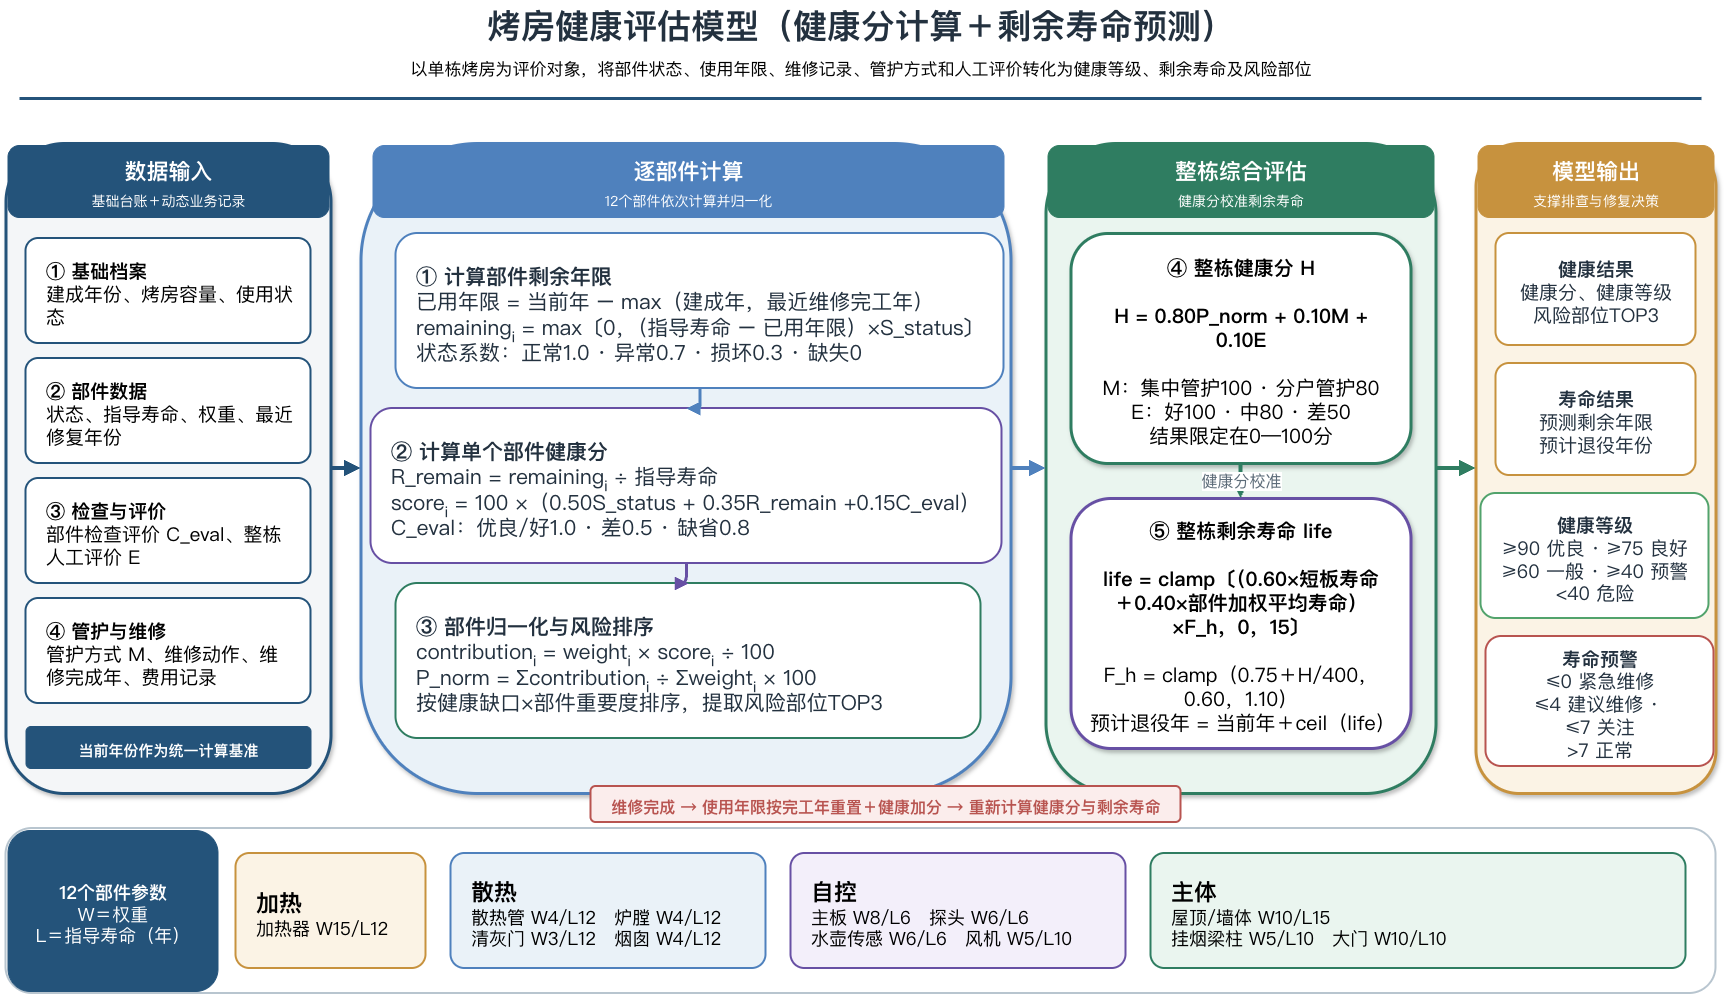

The diagram above was exported from draw.io. Its source (the exported page's mxGraphModel, read from the mxfile embedded in the PNG):
<mxGraphModel dx="1778" dy="1036" grid="1" gridSize="10" guides="1" tooltips="1" connect="1" arrows="1" fold="1" page="1" pageScale="1" pageWidth="1800" pageHeight="1050" background="#FFFFFF" math="0" shadow="0">
  <root>
    <mxCell id="0" />
    <mxCell id="1" parent="0" />
    <mxCell id="2" parent="1" style="text;html=1;strokeColor=none;fillColor=none;fontColor=#23313F;fontSize=34;fontFamily=Microsoft YaHei;fontStyle=1;align=center;verticalAlign=middle;whiteSpace=wrap;rounded=0;" value="烤房健康评估模型（健康分计算＋剩余寿命预测）" vertex="1">
      <mxGeometry height="52" width="1680" x="60" y="22" as="geometry" />
    </mxCell>
    <mxCell id="3" parent="1" style="text;html=1;strokeColor=none;fillColor=none;fontColor=#000000;fontSize=17;fontFamily=Microsoft YaHei;fontStyle=0;align=center;verticalAlign=middle;whiteSpace=wrap;rounded=0;" value="以单栋烤房为评价对象，将部件状态、使用年限、维修记录、管护方式和人工评价转化为健康等级、剩余寿命及风险部位" vertex="1">
      <mxGeometry height="30" width="1680" x="60" y="76" as="geometry" />
    </mxCell>
    <mxCell id="4" parent="1" style="whiteSpace=wrap;html=1;rounded=0;arcSize=0;fillColor=#24537A;strokeColor=#24537A;strokeWidth=2;fontColor=#23313F;fontSize=20;fontFamily=Microsoft YaHei;fontStyle=0;align=center;verticalAlign=middle;spacing=10;spacingLeft=10;spacingRight=10;spacingTop=6;dashed=0;shadow=0;opacity=100;" value="" vertex="1">
      <mxGeometry height="1" width="1680" x="60" y="120" as="geometry" />
    </mxCell>
    <mxCell id="5" parent="1" style="whiteSpace=wrap;html=1;rounded=1;arcSize=18;fillColor=#F4F6F8;strokeColor=#24537A;strokeWidth=3;fontColor=#23313F;fontSize=20;fontFamily=Microsoft YaHei;fontStyle=0;align=center;verticalAlign=middle;spacing=10;spacingLeft=10;spacingRight=10;spacingTop=6;dashed=0;shadow=1;opacity=100;" value="" vertex="1">
      <mxGeometry height="650" width="325" x="45" y="165" as="geometry" />
    </mxCell>
    <mxCell id="6" parent="1" style="whiteSpace=wrap;html=1;rounded=1;arcSize=18;fillColor=#EAF2F8;strokeColor=#4F81BD;strokeWidth=3;fontColor=#23313F;fontSize=20;fontFamily=Microsoft YaHei;fontStyle=0;align=center;verticalAlign=middle;spacing=10;spacingLeft=10;spacingRight=10;spacingTop=6;dashed=0;shadow=1;opacity=100;" value="" vertex="1">
      <mxGeometry height="650" width="650" x="400" y="165" as="geometry" />
    </mxCell>
    <mxCell id="7" parent="1" style="whiteSpace=wrap;html=1;rounded=1;arcSize=18;fillColor=#EAF5EF;strokeColor=#2F7D61;strokeWidth=3;fontColor=#23313F;fontSize=20;fontFamily=Microsoft YaHei;fontStyle=0;align=center;verticalAlign=middle;spacing=10;spacingLeft=10;spacingRight=10;spacingTop=6;dashed=0;shadow=1;opacity=100;" value="" vertex="1">
      <mxGeometry height="650" width="390" x="1085" y="165" as="geometry" />
    </mxCell>
    <mxCell id="8" parent="1" style="whiteSpace=wrap;html=1;rounded=1;arcSize=18;fillColor=#FBF3E5;strokeColor=#C7923E;strokeWidth=3;fontColor=#23313F;fontSize=20;fontFamily=Microsoft YaHei;fontStyle=0;align=center;verticalAlign=middle;spacing=10;spacingLeft=10;spacingRight=10;spacingTop=6;dashed=0;shadow=1;opacity=100;" value="" vertex="1">
      <mxGeometry height="650" width="240" x="1515" y="165" as="geometry" />
    </mxCell>
    <mxCell id="9" edge="1" parent="1" source="5" style="edgeStyle=orthogonalEdgeStyle;rounded=1;orthogonalLoop=1;jettySize=auto;html=1;strokeColor=#24537A;strokeWidth=4;dashed=0;endArrow=block;endFill=1;fontFamily=Microsoft YaHei;fontSize=16;fontColor=#5C6B78;labelBackgroundColor=#FFFFFF;" target="6" value="">
      <mxGeometry relative="1" as="geometry" />
    </mxCell>
    <mxCell id="10" edge="1" parent="1" source="6" style="edgeStyle=orthogonalEdgeStyle;rounded=1;orthogonalLoop=1;jettySize=auto;html=1;strokeColor=#4F81BD;strokeWidth=4;dashed=0;endArrow=block;endFill=1;fontFamily=Microsoft YaHei;fontSize=16;fontColor=#5C6B78;labelBackgroundColor=#FFFFFF;" target="7" value="">
      <mxGeometry relative="1" as="geometry" />
    </mxCell>
    <mxCell id="11" edge="1" parent="1" source="7" style="edgeStyle=orthogonalEdgeStyle;rounded=1;orthogonalLoop=1;jettySize=auto;html=1;strokeColor=#2F7D61;strokeWidth=4;dashed=0;endArrow=block;endFill=1;fontFamily=Microsoft YaHei;fontSize=16;fontColor=#5C6B78;labelBackgroundColor=#FFFFFF;" target="8" value="">
      <mxGeometry relative="1" as="geometry" />
    </mxCell>
    <mxCell id="12" parent="1" style="whiteSpace=wrap;html=1;rounded=1;arcSize=16;fillColor=#24537A;strokeColor=#24537A;strokeWidth=1;fontColor=#FFFFFF;fontSize=22;fontFamily=Microsoft YaHei;fontStyle=0;align=center;verticalAlign=middle;spacing=10;spacingLeft=10;spacingRight=10;spacingTop=6;dashed=0;shadow=0;opacity=100;" value="&lt;b&gt;数据输入&lt;/b&gt;&lt;br&gt;&lt;span style=&quot;font-size:14px&quot;&gt;基础台账＋动态业务记录&lt;/span&gt;" vertex="1">
      <mxGeometry height="72" width="321" x="47" y="167" as="geometry" />
    </mxCell>
    <mxCell id="13" parent="1" style="whiteSpace=wrap;html=1;rounded=1;arcSize=16;fillColor=#4F81BD;strokeColor=#4F81BD;strokeWidth=1;fontColor=#FFFFFF;fontSize=22;fontFamily=Microsoft YaHei;fontStyle=0;align=center;verticalAlign=middle;spacing=10;spacingLeft=10;spacingRight=10;spacingTop=6;dashed=0;shadow=0;opacity=100;" value="&lt;b&gt;逐部件计算&lt;/b&gt;&lt;br&gt;&lt;span style=&quot;font-size:14px&quot;&gt;12个部件依次计算并归一化&lt;/span&gt;" vertex="1">
      <mxGeometry height="72" width="631" x="412" y="167" as="geometry" />
    </mxCell>
    <mxCell id="14" parent="1" style="whiteSpace=wrap;html=1;rounded=1;arcSize=16;fillColor=#2F7D61;strokeColor=#2F7D61;strokeWidth=1;fontColor=#FFFFFF;fontSize=22;fontFamily=Microsoft YaHei;fontStyle=0;align=center;verticalAlign=middle;spacing=10;spacingLeft=10;spacingRight=10;spacingTop=6;dashed=0;shadow=0;opacity=100;" value="&lt;b&gt;整栋综合评估&lt;/b&gt;&lt;br&gt;&lt;span style=&quot;font-size:14px&quot;&gt;健康分校准剩余寿命&lt;/span&gt;" vertex="1">
      <mxGeometry height="72" width="386" x="1087" y="167" as="geometry" />
    </mxCell>
    <mxCell id="15" parent="1" style="whiteSpace=wrap;html=1;rounded=1;arcSize=16;fillColor=#C7923E;strokeColor=#C7923E;strokeWidth=1;fontColor=#FFFFFF;fontSize=22;fontFamily=Microsoft YaHei;fontStyle=0;align=center;verticalAlign=middle;spacing=10;spacingLeft=10;spacingRight=10;spacingTop=6;dashed=0;shadow=0;opacity=100;" value="&lt;b&gt;模型输出&lt;/b&gt;&lt;br&gt;&lt;span style=&quot;font-size:14px&quot;&gt;支撑排查与修复决策&lt;/span&gt;" vertex="1">
      <mxGeometry height="72" width="236" x="1517" y="167" as="geometry" />
    </mxCell>
    <mxCell id="16" parent="1" style="whiteSpace=wrap;html=1;rounded=1;arcSize=12;fillColor=#FFFFFF;strokeColor=#24537A;strokeWidth=2;fontColor=#000000;fontSize=19;fontFamily=Microsoft YaHei;fontStyle=0;align=left;verticalAlign=middle;spacing=10;spacingLeft=10;spacingRight=10;spacingTop=6;dashed=0;shadow=0;opacity=100;" value="&lt;b&gt;① 基础档案&lt;/b&gt;&lt;br&gt;&lt;span style=&quot;&quot;&gt;建成年份、烤房容量、使用状态&lt;/span&gt;" vertex="1">
      <mxGeometry height="105" width="285" x="65" y="260" as="geometry" />
    </mxCell>
    <mxCell id="17" parent="1" style="whiteSpace=wrap;html=1;rounded=1;arcSize=12;fillColor=#FFFFFF;strokeColor=#24537A;strokeWidth=2;fontColor=#000000;fontSize=19;fontFamily=Microsoft YaHei;fontStyle=0;align=left;verticalAlign=middle;spacing=10;spacingLeft=10;spacingRight=10;spacingTop=6;dashed=0;shadow=0;opacity=100;" value="&lt;b&gt;② 部件数据&lt;/b&gt;&lt;br&gt;&lt;span style=&quot;&quot;&gt;状态、指导寿命、权重、最近修复年份&lt;/span&gt;" vertex="1">
      <mxGeometry height="105" width="285" x="65" y="380" as="geometry" />
    </mxCell>
    <mxCell id="18" parent="1" style="whiteSpace=wrap;html=1;rounded=1;arcSize=12;fillColor=#FFFFFF;strokeColor=#24537A;strokeWidth=2;fontColor=#000000;fontSize=19;fontFamily=Microsoft YaHei;fontStyle=0;align=left;verticalAlign=middle;spacing=10;spacingLeft=10;spacingRight=10;spacingTop=6;dashed=0;shadow=0;opacity=100;" value="&lt;b&gt;③ 检查与评价&lt;/b&gt;&lt;br&gt;&lt;span style=&quot;&quot;&gt;部件检查评价 C_eval、整栋人工评价 E&lt;/span&gt;" vertex="1">
      <mxGeometry height="105" width="285" x="65" y="500" as="geometry" />
    </mxCell>
    <mxCell id="19" parent="1" style="whiteSpace=wrap;html=1;rounded=1;arcSize=12;fillColor=#FFFFFF;strokeColor=#24537A;strokeWidth=2;fontColor=#000000;fontSize=19;fontFamily=Microsoft YaHei;fontStyle=0;align=left;verticalAlign=middle;spacing=10;spacingLeft=10;spacingRight=10;spacingTop=6;dashed=0;shadow=0;opacity=100;" value="&lt;b&gt;④ 管护与维修&lt;/b&gt;&lt;br&gt;&lt;span style=&quot;&quot;&gt;管护方式 M、维修动作、维修完成年、费用记录&lt;/span&gt;" vertex="1">
      <mxGeometry height="105" width="285" x="65" y="620" as="geometry" />
    </mxCell>
    <mxCell id="20" parent="1" style="whiteSpace=wrap;html=1;rounded=1;arcSize=12;fillColor=#24537A;strokeColor=#24537A;strokeWidth=1;fontColor=#FFFFFF;fontSize=15;fontFamily=Microsoft YaHei;fontStyle=1;align=center;verticalAlign=middle;spacing=10;spacingLeft=10;spacingRight=10;spacingTop=6;dashed=0;shadow=0;opacity=100;" value="当前年份作为统一计算基准" vertex="1">
      <mxGeometry height="42" width="285" x="65" y="748" as="geometry" />
    </mxCell>
    <mxCell id="21" parent="1" style="whiteSpace=wrap;html=1;rounded=1;arcSize=14;fillColor=#FFFFFF;strokeColor=#4F81BD;strokeWidth=2;fontColor=#23313F;fontSize=21;fontFamily=Microsoft YaHei;fontStyle=0;align=left;verticalAlign=middle;spacing=10;spacingLeft=10;spacingRight=10;spacingTop=6;dashed=0;shadow=0;opacity=100;" value="&lt;b&gt;① 计算部件剩余年限&lt;/b&gt;&lt;br&gt;&lt;span style=&quot;color: rgb(35, 49, 63);&quot;&gt;已用年限 = 当前年 − max（建成年，最近维修完工年）&lt;br&gt;remainingᵢ = max〔0，（指导寿命 − 已用年限）×S_status〕&lt;br&gt;状态系数：正常1.0 · 异常0.7 · 损坏0.3 · 缺失0&lt;/span&gt;" vertex="1">
      <mxGeometry height="155" width="608" x="435" y="255" as="geometry" />
    </mxCell>
    <mxCell id="22" parent="1" style="whiteSpace=wrap;html=1;rounded=1;arcSize=14;fillColor=#FFFFFF;strokeColor=#6750A4;strokeWidth=2;fontColor=#23313F;fontSize=21;fontFamily=Microsoft YaHei;fontStyle=0;align=left;verticalAlign=middle;spacing=10;spacingLeft=10;spacingRight=10;spacingTop=6;dashed=0;shadow=0;opacity=100;" value="&lt;b&gt;② 计算单个部件健康分&lt;/b&gt;&lt;br&gt;&lt;span style=&quot;color: rgb(35, 49, 63);&quot;&gt;R_remain = remainingᵢ ÷ 指导寿命&lt;br&gt;scoreᵢ = 100 ×（0.50S_status + 0.35R_remain +0.15C_eval）&lt;br&gt;C_eval：优良/好1.0 · 差0.5 · 缺省0.8&lt;/span&gt;" vertex="1">
      <mxGeometry height="155" width="631" x="410" y="430" as="geometry" />
    </mxCell>
    <mxCell id="23" parent="1" style="whiteSpace=wrap;html=1;rounded=1;arcSize=14;fillColor=#FFFFFF;strokeColor=#2F7D61;strokeWidth=2;fontColor=#23313F;fontSize=21;fontFamily=Microsoft YaHei;fontStyle=0;align=left;verticalAlign=middle;spacing=10;spacingLeft=10;spacingRight=10;spacingTop=6;dashed=0;shadow=0;opacity=100;" value="&lt;b&gt;③ 部件归一化与风险排序&lt;/b&gt;&lt;br&gt;&lt;span style=&quot;color: rgb(35, 49, 63);&quot;&gt;contributionᵢ = weightᵢ × scoreᵢ ÷ 100&lt;br&gt;P_norm = Σcontributionᵢ ÷ Σweightᵢ × 100&lt;br&gt;按健康缺口×部件重要度排序，提取风险部位TOP3&lt;/span&gt;" vertex="1">
      <mxGeometry height="155" width="585" x="435" y="605" as="geometry" />
    </mxCell>
    <mxCell id="24" edge="1" parent="1" source="21" style="edgeStyle=orthogonalEdgeStyle;rounded=1;orthogonalLoop=1;jettySize=auto;html=1;strokeColor=#4F81BD;strokeWidth=3;dashed=0;endArrow=block;endFill=1;fontFamily=Microsoft YaHei;fontSize=16;fontColor=#5C6B78;labelBackgroundColor=#FFFFFF;" target="22" value="">
      <mxGeometry relative="1" as="geometry" />
    </mxCell>
    <mxCell id="25" edge="1" parent="1" source="22" style="edgeStyle=orthogonalEdgeStyle;rounded=1;orthogonalLoop=1;jettySize=auto;html=1;strokeColor=#6750A4;strokeWidth=3;dashed=0;endArrow=block;endFill=1;fontFamily=Microsoft YaHei;fontSize=16;fontColor=#5C6B78;labelBackgroundColor=#FFFFFF;" target="23" value="">
      <mxGeometry relative="1" as="geometry" />
    </mxCell>
    <mxCell id="26" parent="1" style="whiteSpace=wrap;html=1;rounded=1;arcSize=16;fillColor=#FFFFFF;strokeColor=#2F7D61;strokeWidth=3;fontColor=default;fontSize=20;fontFamily=Microsoft YaHei;fontStyle=0;align=center;verticalAlign=middle;spacing=10;spacingLeft=10;spacingRight=10;spacingTop=6;dashed=0;shadow=1;opacity=100;" value="&lt;b&gt;&lt;span&gt;④ 整栋健康分 H&lt;/span&gt;&lt;/b&gt;&lt;br&gt;&lt;br&gt;&lt;span&gt;&lt;b&gt;H = 0.80P_norm + 0.10M + 0.10E&lt;/b&gt;&lt;/span&gt;&lt;br&gt;&lt;br&gt;&lt;span style=&quot;&quot;&gt;M：集中管护100 · 分户管护80&lt;br&gt;E：好100 · 中80 · 差50&lt;br&gt;结果限定在0—100分&lt;/span&gt;" vertex="1">
      <mxGeometry height="230" width="340" x="1110" y="255" as="geometry" />
    </mxCell>
    <mxCell id="27" parent="1" style="whiteSpace=wrap;html=1;rounded=1;arcSize=16;fillColor=#FFFFFF;strokeColor=#6750A4;strokeWidth=3;fontColor=default;fontSize=20;fontFamily=Microsoft YaHei;fontStyle=0;align=center;verticalAlign=middle;spacing=10;spacingLeft=10;spacingRight=10;spacingTop=6;dashed=0;shadow=1;opacity=100;" value="&lt;b&gt;&lt;span&gt;⑤ 整栋剩余寿命 life&lt;/span&gt;&lt;/b&gt;&lt;br&gt;&lt;br&gt;&lt;span&gt;&lt;b&gt;life = clamp〔（0.60×短板寿命&lt;br&gt;＋0.40×部件加权平均寿命）×F_h，0，15〕&lt;/b&gt;&lt;/span&gt;&lt;br&gt;&lt;br&gt;&lt;span style=&quot;&quot;&gt;F_h = clamp（0.75＋H/400，0.60，1.10）&lt;br&gt;预计退役年 = 当前年＋ceil（life）&lt;/span&gt;" vertex="1">
      <mxGeometry height="250" width="340" x="1110" y="520" as="geometry" />
    </mxCell>
    <mxCell id="28" edge="1" parent="1" source="26" style="edgeStyle=orthogonalEdgeStyle;rounded=1;orthogonalLoop=1;jettySize=auto;html=1;strokeColor=#2F7D61;strokeWidth=4;dashed=0;endArrow=block;endFill=1;fontFamily=Microsoft YaHei;fontSize=16;fontColor=#5C6B78;labelBackgroundColor=#FFFFFF;" target="27" value="健康分校准">
      <mxGeometry relative="1" as="geometry" />
    </mxCell>
    <mxCell id="29" parent="1" style="whiteSpace=wrap;html=1;rounded=1;arcSize=12;fillColor=#FFFFFF;strokeColor=#C7923E;strokeWidth=2;fontColor=#23313F;fontSize=19;fontFamily=Microsoft YaHei;fontStyle=0;align=center;verticalAlign=middle;spacing=10;spacingLeft=10;spacingRight=10;spacingTop=6;dashed=0;shadow=0;opacity=100;" value="&lt;b&gt;健康结果&lt;/b&gt;&lt;br&gt;&lt;span&gt;健康分、健康等级&lt;br&gt;风险部位TOP3&lt;/span&gt;" vertex="1">
      <mxGeometry height="112" width="200" x="1535" y="255" as="geometry" />
    </mxCell>
    <mxCell id="30" parent="1" style="whiteSpace=wrap;html=1;rounded=1;arcSize=12;fillColor=#FFFFFF;strokeColor=#C7923E;strokeWidth=2;fontColor=#23313F;fontSize=19;fontFamily=Microsoft YaHei;fontStyle=0;align=center;verticalAlign=middle;spacing=10;spacingLeft=10;spacingRight=10;spacingTop=6;dashed=0;shadow=0;opacity=100;" value="&lt;b&gt;寿命结果&lt;/b&gt;&lt;br&gt;&lt;span&gt;预测剩余年限&lt;br&gt;预计退役年份&lt;/span&gt;" vertex="1">
      <mxGeometry height="112" width="200" x="1535" y="385" as="geometry" />
    </mxCell>
    <mxCell id="31" parent="1" style="whiteSpace=wrap;html=1;rounded=1;arcSize=12;fillColor=#FFFFFF;strokeColor=#52A36C;strokeWidth=2;fontColor=#23313F;fontSize=19;fontFamily=Microsoft YaHei;fontStyle=0;align=center;verticalAlign=middle;spacing=10;spacingLeft=10;spacingRight=10;spacingTop=6;dashed=0;shadow=0;opacity=100;" value="&lt;b&gt;健康等级&lt;/b&gt;&lt;br&gt;&lt;span&gt;≥90 优良 · ≥75 良好&lt;br&gt;≥60 一般 · ≥40 预警&lt;br&gt;&amp;lt;40 危险&lt;/span&gt;" vertex="1">
      <mxGeometry height="125" width="228" x="1520" y="515" as="geometry" />
    </mxCell>
    <mxCell id="32" parent="1" style="whiteSpace=wrap;html=1;rounded=1;arcSize=12;fillColor=#FFFFFF;strokeColor=#B85450;strokeWidth=2;fontColor=#23313F;fontSize=19;fontFamily=Microsoft YaHei;fontStyle=0;align=center;verticalAlign=middle;spacing=10;spacingLeft=10;spacingRight=10;spacingTop=6;dashed=0;shadow=0;opacity=100;" value="&lt;b&gt;寿命预警&lt;/b&gt;&lt;br&gt;&lt;span&gt;≤0 紧急维修&lt;br&gt;≤4 建议维修 ·&amp;nbsp;&lt;/span&gt;&lt;div&gt;&lt;span&gt;≤7 关注&lt;br&gt;&amp;gt;7 正常&lt;/span&gt;&lt;/div&gt;" vertex="1">
      <mxGeometry height="130" width="228" x="1525" y="658" as="geometry" />
    </mxCell>
    <mxCell id="33" parent="1" style="whiteSpace=wrap;html=1;rounded=1;arcSize=16;fillColor=#FFFFFF;strokeColor=#B8C5CF;strokeWidth=2;fontColor=#000000;fontSize=18;fontFamily=Microsoft YaHei;fontStyle=0;align=center;verticalAlign=middle;spacing=10;spacingLeft=10;spacingRight=10;spacingTop=6;dashed=0;shadow=0;opacity=100;" value="" vertex="1">
      <mxGeometry height="165" width="1710" x="45" y="850" as="geometry" />
    </mxCell>
    <mxCell id="34" parent="1" style="whiteSpace=wrap;html=1;rounded=1;arcSize=14;fillColor=#24537A;strokeColor=#24537A;strokeWidth=1;fontColor=#FFFFFF;fontSize=18;fontFamily=Microsoft YaHei;fontStyle=0;align=center;verticalAlign=middle;spacing=10;spacingLeft=10;spacingRight=10;spacingTop=6;dashed=0;shadow=0;opacity=100;" value="&lt;b&gt;12个部件参数&lt;/b&gt;&lt;br&gt;&lt;span&gt;W＝权重&lt;br&gt;L＝指导寿命（年）&lt;/span&gt;" vertex="1">
      <mxGeometry height="161" width="210" x="47" y="852" as="geometry" />
    </mxCell>
    <mxCell id="35" parent="1" style="whiteSpace=wrap;html=1;rounded=1;arcSize=12;fillColor=#FBF3E5;strokeColor=#C7923E;strokeWidth=2;fontColor=#000000;fontSize=18;fontFamily=Microsoft YaHei;fontStyle=0;align=left;verticalAlign=middle;spacing=10;spacingLeft=10;spacingRight=10;spacingTop=6;dashed=0;shadow=0;opacity=100;" value="&lt;b&gt;&lt;font style=&quot;font-size: 23px;&quot;&gt;加热&lt;/font&gt;&lt;/b&gt;&lt;br&gt;&lt;span style=&quot;&quot;&gt;加热器 W15/L12&lt;/span&gt;" vertex="1">
      <mxGeometry height="115" width="190" x="275" y="875" as="geometry" />
    </mxCell>
    <mxCell id="36" parent="1" style="whiteSpace=wrap;html=1;rounded=1;arcSize=12;fillColor=#EAF2F8;strokeColor=#4F81BD;strokeWidth=2;fontColor=#000000;fontSize=18;fontFamily=Microsoft YaHei;fontStyle=0;align=left;verticalAlign=middle;spacing=10;spacingLeft=10;spacingRight=10;spacingTop=6;dashed=0;shadow=0;opacity=100;" value="&lt;b&gt;&lt;font style=&quot;font-size: 23px;&quot;&gt;散热&lt;/font&gt;&lt;/b&gt;&lt;br&gt;&lt;span style=&quot;&quot;&gt;散热管 W4/L12　炉膛 W4/L12&lt;br&gt;清灰门 W3/L12　烟囱 W4/L12&lt;/span&gt;" vertex="1">
      <mxGeometry height="115" width="315" x="490" y="875" as="geometry" />
    </mxCell>
    <mxCell id="37" parent="1" style="whiteSpace=wrap;html=1;rounded=1;arcSize=12;fillColor=#F3EFFA;strokeColor=#6750A4;strokeWidth=2;fontColor=#000000;fontSize=18;fontFamily=Microsoft YaHei;fontStyle=0;align=left;verticalAlign=middle;spacing=10;spacingLeft=10;spacingRight=10;spacingTop=6;dashed=0;shadow=0;opacity=100;" value="&lt;b&gt;&lt;font style=&quot;font-size: 23px;&quot;&gt;自控&lt;/font&gt;&lt;/b&gt;&lt;br&gt;&lt;span style=&quot;&quot;&gt;主板 W8/L6　探头 W6/L6&lt;br&gt;水壶传感 W6/L6　风机 W5/L10&lt;/span&gt;" vertex="1">
      <mxGeometry height="115" width="335" x="830" y="875" as="geometry" />
    </mxCell>
    <mxCell id="38" parent="1" style="whiteSpace=wrap;html=1;rounded=1;arcSize=12;fillColor=#EAF5EF;strokeColor=#2F7D61;strokeWidth=2;fontColor=#000000;fontSize=18;fontFamily=Microsoft YaHei;fontStyle=0;align=left;verticalAlign=middle;spacing=10;spacingLeft=10;spacingRight=10;spacingTop=6;dashed=0;shadow=0;opacity=100;" value="&lt;b&gt;&lt;font style=&quot;font-size: 23px;&quot;&gt;主体&lt;/font&gt;&lt;/b&gt;&lt;br&gt;&lt;span style=&quot;&quot;&gt;屋顶/墙体 W10/L15&lt;br&gt;挂烟梁柱 W5/L10　大门 W10/L10&lt;/span&gt;" vertex="1">
      <mxGeometry height="115" width="535" x="1190" y="875" as="geometry" />
    </mxCell>
    <mxCell id="39" parent="1" style="whiteSpace=wrap;html=1;rounded=1;arcSize=14;fillColor=#FBEDEC;strokeColor=#B85450;strokeWidth=2;fontColor=#B85450;fontSize=16;fontFamily=Microsoft YaHei;fontStyle=1;align=center;verticalAlign=middle;spacing=10;spacingLeft=10;spacingRight=10;spacingTop=6;dashed=0;shadow=0;opacity=100;" value="维修完成 → 使用年限按完工年重置＋健康加分 → 重新计算健康分与剩余寿命" vertex="1">
      <mxGeometry height="36" width="590" x="630" y="808" as="geometry" />
    </mxCell>
  </root>
</mxGraphModel>